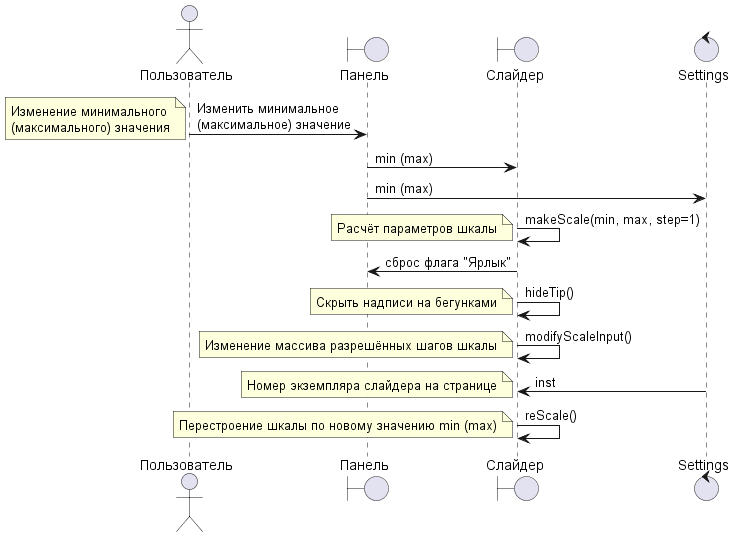

The diagram above was rendered by PlantUML. Its source (embedded in the PNG):
@startuml
actor Пользователь
boundary Панель
boundary Слайдер
control Settings

Пользователь -> Панель : Изменить минимальное\n(максимальное) значение
note left
Изменение минимального
(максимального) значения
end note 
Панель -> Слайдер : min (max)
Панель -> Settings : min (max)
Слайдер -> Слайдер : makeScale(min, max, step=1)
note left
Расчёт параметров шкалы
end note
Слайдер -> Панель : сброс флага "Ярлык"
Слайдер -> Слайдер : hideTip()
note left
Скрыть надписи на бегунками
end note
Слайдер -> Слайдер : modifyScaleInput()
note left
Изменение массива разрешённых шагов шкалы
end note
Settings -> Слайдер : inst
note left
Номер экземпляра слайдера на странице
end note
Слайдер -> Слайдер : reScale()
note left
Перестроение шкалы по новому значению min (max)
end note
@enduml